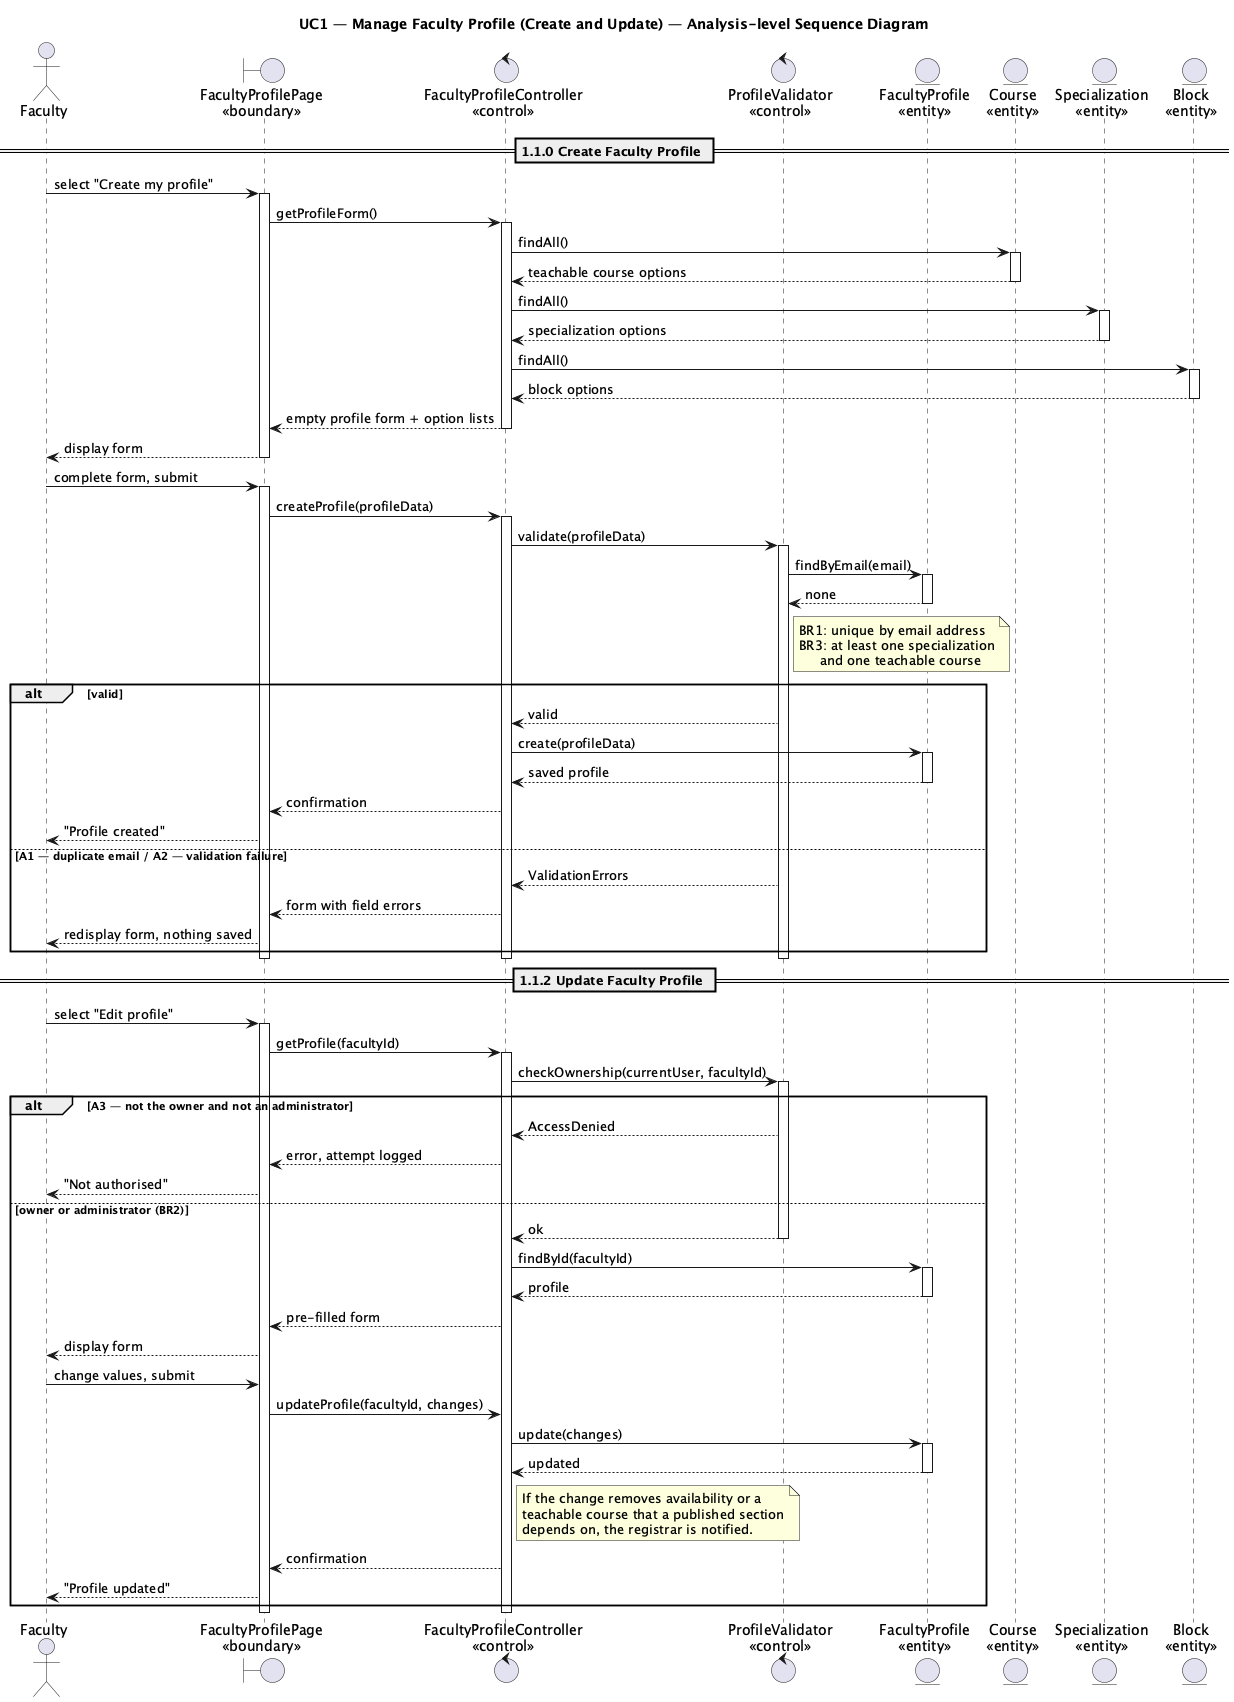

The diagram above was rendered by PlantUML. Its source (embedded in the PNG):
@startuml sd_uc1_manage_faculty_profile
skinparam shadowing false
title UC1 — Manage Faculty Profile (Create and Update) — Analysis-level Sequence Diagram

actor "Faculty" as Faculty
boundary "FacultyProfilePage\n<<boundary>>" as UI
control "FacultyProfileController\n<<control>>" as Ctrl
control "ProfileValidator\n<<control>>" as Validator
entity "FacultyProfile\n<<entity>>" as Profile
entity "Course\n<<entity>>" as Course
entity "Specialization\n<<entity>>" as Spec
entity "Block\n<<entity>>" as Block

== 1.1.0 Create Faculty Profile ==

Faculty -> UI : select "Create my profile"
activate UI
UI -> Ctrl : getProfileForm()
activate Ctrl
Ctrl -> Course : findAll()
activate Course
Course --> Ctrl : teachable course options
deactivate Course
Ctrl -> Spec : findAll()
activate Spec
Spec --> Ctrl : specialization options
deactivate Spec
Ctrl -> Block : findAll()
activate Block
Block --> Ctrl : block options
deactivate Block
Ctrl --> UI : empty profile form + option lists
deactivate Ctrl
UI --> Faculty : display form
deactivate UI

Faculty -> UI : complete form, submit
activate UI
UI -> Ctrl : createProfile(profileData)
activate Ctrl
Ctrl -> Validator : validate(profileData)
activate Validator
Validator -> Profile : findByEmail(email)
activate Profile
Profile --> Validator : none
deactivate Profile
note right of Validator
  BR1: unique by email address
  BR3: at least one specialization
       and one teachable course
end note
alt valid
    Validator --> Ctrl : valid
    Ctrl -> Profile : create(profileData)
    activate Profile
    Profile --> Ctrl : saved profile
    deactivate Profile
    Ctrl --> UI : confirmation
    UI --> Faculty : "Profile created"
else A1 — duplicate email / A2 — validation failure
    Validator --> Ctrl : ValidationErrors
    Ctrl --> UI : form with field errors
    UI --> Faculty : redisplay form, nothing saved
end
deactivate Validator
deactivate Ctrl
deactivate UI

== 1.1.2 Update Faculty Profile ==

Faculty -> UI : select "Edit profile"
activate UI
UI -> Ctrl : getProfile(facultyId)
activate Ctrl
Ctrl -> Validator : checkOwnership(currentUser, facultyId)
activate Validator
alt A3 — not the owner and not an administrator
    Validator --> Ctrl : AccessDenied
    Ctrl --> UI : error, attempt logged
    UI --> Faculty : "Not authorised"
else owner or administrator (BR2)
    Validator --> Ctrl : ok
    deactivate Validator
    Ctrl -> Profile : findById(facultyId)
    activate Profile
    Profile --> Ctrl : profile
    deactivate Profile
    Ctrl --> UI : pre-filled form
    UI --> Faculty : display form

    Faculty -> UI : change values, submit
    UI -> Ctrl : updateProfile(facultyId, changes)
    Ctrl -> Profile : update(changes)
    activate Profile
    Profile --> Ctrl : updated
    deactivate Profile
    note right of Ctrl
      If the change removes availability or a
      teachable course that a published section
      depends on, the registrar is notified.
    end note
    Ctrl --> UI : confirmation
    UI --> Faculty : "Profile updated"
end
deactivate Ctrl
deactivate UI

@enduml